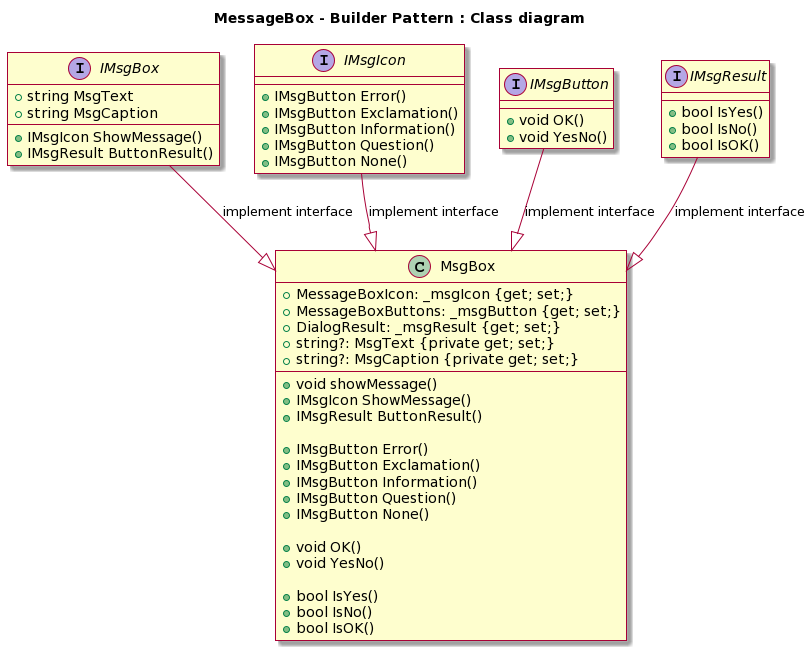

The diagram above was rendered by PlantUML. Its source (embedded in the PNG):
@startuml
skin rose

title MessageBox - Builder Pattern : Class diagram

class MsgBox{
  +MessageBoxIcon: _msgIcon {get; set;}
  +MessageBoxButtons: _msgButton {get; set;}
  +DialogResult: _msgResult {get; set;}
  +string?: MsgText {private get; set;}
  +string?: MsgCaption {private get; set;}
  
  +void showMessage()
  +IMsgIcon ShowMessage()
  +IMsgResult ButtonResult()
  
  +IMsgButton Error()
  +IMsgButton Exclamation()
  +IMsgButton Information()
  +IMsgButton Question()
  +IMsgButton None()
  
  +void OK()
  +void YesNo()
  
  +bool IsYes()
  +bool IsNo()
  +bool IsOK()
  
}


interface IMsgBox{
  +string MsgText
  +string MsgCaption
  +IMsgIcon ShowMessage()
  +IMsgResult ButtonResult()
}
interface IMsgIcon{
  +IMsgButton Error()
  +IMsgButton Exclamation()
  +IMsgButton Information()
  +IMsgButton Question()
  +IMsgButton None()
}
interface IMsgButton{
  +void OK()
  +void YesNo()
}
interface IMsgResult{
  +bool IsYes()
  +bool IsNo()
  +bool IsOK()
}



MsgBox <|-up- IMsgResult : implement interface
MsgBox <|-up- IMsgButton : implement interface
MsgBox <|-up- IMsgIcon : implement interface
MsgBox <|-up- IMsgBox : implement interface
@enduml